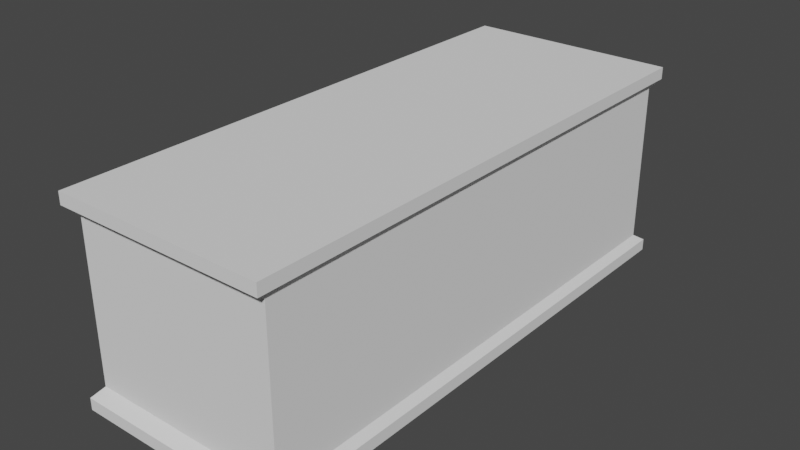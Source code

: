 # Source: Cover.blend  (saved by Blender 3.3.6; exported with 4.5.12 LTS)
import bpy
from mathutils import Matrix  # noqa: F401  (used for matrix-valued properties, if any)

bpy.ops.wm.read_factory_settings(use_empty=True)
scene = bpy.context.scene
scene.name = 'Scene'

# ---- collections
col_collection = bpy.data.collections.new('Collection'); scene.collection.children.link(col_collection)

# ---- world
world_world = bpy.data.worlds.new('World'); scene.world = world_world
world_world.use_nodes = True; world_world.node_tree.nodes.clear()
_N = world_world.node_tree.nodes; _L = world_world.node_tree.links
n0 = _N.new('ShaderNodeOutputWorld'); n0.name = 'World Output'; n0.location = (300, 300)
n1 = _N.new('ShaderNodeBackground'); n1.name = 'Background'; n1.location = (10, 300)
n1.inputs[0].default_value = (0.05088, 0.05088, 0.05088, 1.0)
_L.new(n1.outputs[0], n0.inputs[0])
n0.is_active_output = True
world_world.color = (0.05088, 0.05088, 0.05088)
world_world.use_sun_shadow = False
world_world.sun_shadow_jitter_overblur = 0.0

# ---- meshes
me_cube_001 = bpy.data.meshes.new('Cube.001')
me_cube_001.from_pydata([(-1.049, -2.709, -0.03929), (-1.049, -2.709, 1.646), (-1.049, 2.709, -0.03929), (-1.049, 2.709, 1.646), (1.049, -2.709, -0.03929), (1.049, -2.709, 1.646), (1.049, 2.709, -0.03929), (1.049, 2.709, 1.646), (-1.114, 2.834, -0.1224), (-1.114, -2.834, -0.1224), (-1.114, -2.834, 1.729), (-1.114, 2.834, 1.729), (1.114, 2.834, -0.1224), (1.114, 2.834, 1.729), (1.114, -2.834, -0.1224), (1.114, -2.834, 1.729), (-1.114, 2.834, -0.2473), (-1.114, -2.834, -0.2473), (-1.114, -2.834, 1.854), (-1.114, 2.834, 1.854), (1.114, 2.834, -0.2473), (1.114, 2.834, 1.854), (1.114, -2.834, -0.2473), (1.114, -2.834, 1.854), (-1.049, 0.0, -0.03929), (-1.049, 0.0, 1.646), (1.049, 0.0, -0.03929), (1.049, 0.0, 1.646), (-1.114, 0.0, -0.1224), (-1.114, 0.0, 1.729), (1.114, 0.0, -0.1224), (1.114, 0.0, 1.729), (-1.114, 0.0, -0.2473), (-1.114, 0.0, 1.854), (1.114, 0.0, -0.2473), (1.114, 0.0, 1.854)], [], [(24, 25, 3, 2), (2, 3, 7, 6), (26, 27, 5, 4), (4, 5, 1, 0), (27, 7, 13, 31), (4, 0, 9, 14), (29, 10, 18, 33), (13, 11, 19, 21), (2, 6, 12, 8), (25, 1, 10, 29), (1, 5, 15, 10), (24, 2, 8, 28), (26, 4, 14, 30), (7, 3, 11, 13), (32, 34, 22, 17), (35, 33, 18, 23), (14, 9, 17, 22), (30, 14, 22, 34), (8, 12, 20, 16), (28, 8, 16, 32), (10, 15, 23, 18), (31, 13, 21, 35), (15, 31, 35, 23), (9, 28, 32, 17), (12, 30, 34, 20), (21, 19, 33, 35), (16, 20, 34, 32), (6, 26, 30, 12), (0, 24, 28, 9), (3, 25, 29, 11), (11, 29, 33, 19), (5, 27, 31, 15), (6, 7, 27, 26), (0, 1, 25, 24)])
_uv = me_cube_001.uv_layers.new(name='UVMap')
_uv.uv.foreach_set('vector', [0.375, 0.125, 0.625, 0.125, 0.625, 0.25, 0.375, 0.25, 0.375, 0.25, 0.625, 0.25, 0.625, 0.5, 0.375, 0.5, 0.375, 0.625, 0.625, 0.625, 0.625, 0.75, 0.375, 0.75, 0.375, 0.75, 0.625, 0.75, 0.625, 1.0, 0.375, 1.0, 0.625, 0.625, 0.625, 0.5, 0.625, 0.5, 0.625, 0.625, 0.375, 0.75, 0.375, 1.0, 0.375, 1.0, 0.375, 0.75, 0.625, 0.125, 0.625, 0.0, 0.625, 0.0, 0.625, 0.125, 0.625, 0.5, 0.625, 0.25, 0.625, 0.25, 0.625, 0.5, 0.375, 0.25, 0.375, 0.5, 0.375, 0.5, 0.375, 0.25, 0.625, 0.125, 0.625, 0.0, 0.625, 0.0, 0.625, 0.125, 0.625, 1.0, 0.625, 0.75, 0.625, 0.75, 0.625, 1.0, 0.375, 0.125, 0.375, 0.25, 0.375, 0.25, 0.375, 0.125, 0.375, 0.625, 0.375, 0.75, 0.375, 0.75, 0.375, 0.625, 0.625, 0.5, 0.625, 0.25, 0.625, 0.25, 0.625, 0.5, 0.125, 0.625, 0.375, 0.625, 0.375, 0.75, 0.125, 0.75, 0.625, 0.625, 0.875, 0.625, 0.875, 0.75, 0.625, 0.75, 0.375, 0.75, 0.375, 1.0, 0.375, 1.0, 0.375, 0.75, 0.375, 0.625, 0.375, 0.75, 0.375, 0.75, 0.375, 0.625, 0.375, 0.25, 0.375, 0.5, 0.375, 0.5, 0.375, 0.25, 0.375, 0.125, 0.375, 0.25, 0.375, 0.25, 0.375, 0.125, 0.625, 1.0, 0.625, 0.75, 0.625, 0.75, 0.625, 1.0, 0.625, 0.625, 0.625, 0.5, 0.625, 0.5, 0.625, 0.625, 0.625, 0.75, 0.625, 0.625, 0.625, 0.625, 0.625, 0.75, 0.375, 0.0, 0.375, 0.125, 0.375, 0.125, 0.375, 0.0, 0.375, 0.5, 0.375, 0.625, 0.375, 0.625, 0.375, 0.5, 0.625, 0.5, 0.875, 0.5, 0.875, 0.625, 0.625, 0.625, 0.125, 0.5, 0.375, 0.5, 0.375, 0.625, 0.125, 0.625, 0.375, 0.5, 0.375, 0.625, 0.375, 0.625, 0.375, 0.5, 0.375, 0.0, 0.375, 0.125, 0.375, 0.125, 0.375, 0.0, 0.625, 0.25, 0.625, 0.125, 0.625, 0.125, 0.625, 0.25, 0.625, 0.25, 0.625, 0.125, 0.625, 0.125, 0.625, 0.25, 0.625, 0.75, 0.625, 0.625, 0.625, 0.625, 0.625, 0.75, 0.375, 0.5, 0.625, 0.5, 0.625, 0.625, 0.375, 0.625, 0.375, 0.0, 0.625, 0.0, 0.625, 0.125, 0.375, 0.125])
me_cube_001.use_mirror_y = True
me_cube_001.update()

# ---- objects
ob_cube = bpy.data.objects.new('Cube', me_cube_001)

# ---- transforms, parenting, visibility, modifiers, constraints
ob_cube.location = (0.0, 0.0, 0.0)
ob_cube.use_mesh_mirror_y = True

# ---- collection membership
col_collection.objects.link(ob_cube)

# ---- scene / render settings (as saved in the file)
scene.frame_start = 1; scene.frame_end = 250; scene.frame_set(1)
scene.render.engine = 'BLENDER_EEVEE_NEXT'
scene.cycles.sampling_pattern = 'TABULATED_SOBOL'
scene.cycles.use_light_tree = False
scene.view_settings.view_transform = 'Filmic'
bpy.context.view_layer.update()

# ---- added for rendering (the .blend has no active camera and no usable light): camera, sun
cam_auto = bpy.data.cameras.new('AutoCamera')
cam_auto.lens = 50.0
cam_auto.sensor_width = 36.0
cam_auto.clip_end = 1000.0
ob_auto_camera = bpy.data.objects.new('AutoCamera', cam_auto)
scene.collection.objects.link(ob_auto_camera)
ob_auto_camera.location = (5.96135, -7.15362, 5.57259)
ob_auto_camera.rotation_euler = (1.09748, -7.21219e-08, 0.694738)
scene.camera = ob_auto_camera
light_auto_sun = bpy.data.lights.new('AutoSun', 'SUN')
light_auto_sun.energy = 3.0
light_auto_sun.angle = 0.0523599
ob_auto_sun = bpy.data.objects.new('AutoSun', light_auto_sun)
scene.collection.objects.link(ob_auto_sun)
ob_auto_sun.rotation_euler = (0.872665, 0.174533, 0.523599)
bpy.context.view_layer.update()
